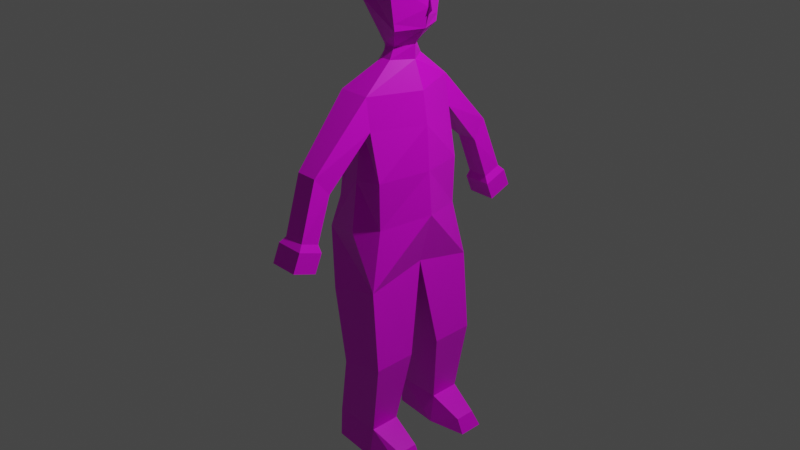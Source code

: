 # Source: Person.blend  (saved by Blender 2.80.75; exported with 4.5.12 LTS)
import bpy
from mathutils import Matrix  # noqa: F401  (used for matrix-valued properties, if any)

bpy.ops.wm.read_factory_settings(use_empty=True)
scene = bpy.context.scene
scene.name = 'Scene'

# ---- collections
col_collection = bpy.data.collections.new('Collection'); scene.collection.children.link(col_collection)

# ---- images (referenced by path relative to the original .blend; pixels are not part of the script)
import os
ASSET_DIR = os.environ.get("B2B_ASSET_DIR", "")  # directory of the original .blend (textures are referenced by path, not embedded)
HERE = os.path.dirname(os.path.abspath(__file__))  # packed textures are extracted next to this script under _unpacked/

def load_image(name, relpath, width, height, colorspace="sRGB"):
    """Load a texture the original file referenced (path relative to the .blend, or extracted next to this script)."""
    p = next((c for c in (os.path.join(HERE, relpath), os.path.join(ASSET_DIR, relpath)) if relpath and os.path.exists(c)), "")
    if p:
        img = bpy.data.images.load(p, check_existing=True)
        img.name = name
    else:  # same state as the original file: an image datablock whose file is absent (Cycles renders it pink)
        img = bpy.data.images.new(name, width, height)
        img.source = "FILE"
        img.filepath = "//" + (relpath or name)
    img.colorspace_settings.name = colorspace
    return img
img_person_bmp = load_image('person.bmp', 'person.bmp', 1024, 1024, 'sRGB')

# ---- materials (node trees are filled in below, after node groups)
mat_material = bpy.data.materials.new('Material')
mat_material.alpha_threshold = 0.0
mat_material.use_transparent_shadow = False
mat_material.line_color = (0.0, 0.0, 0.0, 1.0)

# ---- material node trees
mat_material.use_nodes = True; mat_material.node_tree.nodes.clear()
_N = mat_material.node_tree.nodes; _L = mat_material.node_tree.links
n0 = _N.new('ShaderNodeOutputMaterial'); n0.name = 'Material Output'; n0.location = (300, 300)
n1 = _N.new('ShaderNodeBsdfPrincipled'); n1.name = 'Principled BSDF'; n1.location = (10, 300)
n1.distribution = 'GGX'
n1.subsurface_method = 'BURLEY'
n1.inputs[2].default_value = 0.4
n1.inputs[3].default_value = 1.45
n1.inputs[27].default_value = (0.0, 0.0, 0.0, 1.0)
n1.inputs[28].default_value = 1.0
n2 = _N.new('ShaderNodeTexImage'); n2.name = 'Image Texture'; n2.location = (-280, 280)
n2.image = img_person_bmp
_L.new(n1.outputs[0], n0.inputs[0])
_L.new(n2.outputs[0], n1.inputs[0])
n0.is_active_output = True

# ---- world
world_world = bpy.data.worlds.new('World'); scene.world = world_world
world_world.use_nodes = True; world_world.node_tree.nodes.clear()
_N = world_world.node_tree.nodes; _L = world_world.node_tree.links
n0 = _N.new('ShaderNodeOutputWorld'); n0.name = 'World Output'; n0.location = (300, 300)
n1 = _N.new('ShaderNodeBackground'); n1.name = 'Background'; n1.location = (10, 300)
n1.inputs[0].default_value = (0.05088, 0.05088, 0.05088, 1.0)
_L.new(n1.outputs[0], n0.inputs[0])
n0.is_active_output = True
world_world.color = (0.05088, 0.05088, 0.05088)
world_world.use_sun_shadow = False
world_world.sun_shadow_jitter_overblur = 0.0

# ---- cameras
cam_camera = bpy.data.cameras.new('Camera')
cam_camera.clip_end = 100.0
cam_camera.ortho_scale = 7.314

# ---- lights
light_light = bpy.data.lights.new('Light', 'POINT')
light_light.transmission_factor = 0.0
light_light.energy = 1000.0
light_light.shadow_soft_size = 0.1
light_light.shadow_maximum_resolution = 0.006
light_light.use_absolute_resolution = True

# ---- meshes
me_cube = bpy.data.meshes.new('Cube')
me_cube.from_pydata([(0.3081, -0.0001426, -0.3582), (0.3813, -0.1843, -1.369), (0.3081, -0.6414, -0.4995), (0.3813, -0.6493, -1.369), (-0.2715, -0.0001426, -0.5272), (-0.1187, -0.1843, -1.482), (-0.2715, -0.6414, -0.6685), (-0.1187, -0.6493, -1.482), (0.1607, -0.5204, 1.125), (-0.2667, -0.4297, 1.125), (0.3897, -0.0001426, 1.125), (-0.3897, -0.0001426, 1.125), (0.108, -0.5204, 1.456), (-0.2299, -0.5204, 1.456), (0.3312, -0.0001426, 1.456), (-0.4016, -0.0001426, 1.456), (0.1011, -0.9831, 0.6121), (-0.1323, -0.9831, 0.6121), (0.07442, -1.134, 0.8045), (-0.1589, -1.134, 0.8045), (-0.2538, -0.2803, -2.175), (-0.2538, -0.6108, -2.175), (0.2538, -0.2803, -2.175), (0.2538, -0.6108, -2.175), (-0.5467, -0.0001426, -0.1024), (0.4614, -0.0001426, 0.2022), (0.2627, -0.4991, 0.123), (-0.5182, -0.4617, -0.1024), (-0.2538, -0.2789, -2.493), (-0.2538, -0.6266, -2.493), (0.2538, -0.237, -2.493), (0.2538, -0.6685, -2.493), (0.5892, -0.5441, -2.333), (0.5892, -0.3208, -2.333), (0.6669, -0.5869, -2.493), (0.6669, -0.3186, -2.493), (0.1158, -1.15, 0.1572), (-0.1158, -1.15, 0.1572), (0.1158, -1.346, 0.2283), (-0.1158, -1.346, 0.2283), (0.08388, -0.1984, 1.734), (-0.02976, -0.1984, 1.734), (0.2195, -0.0001426, 1.734), (-0.2015, -0.0001426, 1.734), (0.08388, -0.1464, 1.847), (-0.02976, -0.1464, 1.847), (0.2195, 0.0006543, 1.878), (-0.2015, 0.0006543, 1.878), (0.2222, -0.2663, 2.047), (-0.2222, -0.2663, 2.288), (0.3492, 0.0006543, 2.056), (-0.3939, 0.0006543, 2.288), (0.2222, -0.3324, 2.504), (-0.2222, -0.2663, 2.504), (0.3939, 0.0006543, 2.504), (-0.3939, 0.0006543, 2.504), (0.1741, -0.2663, 2.716), (-0.02976, -0.2663, 2.728), (0.2556, 0.0006543, 2.812), (-0.1113, 0.0006543, 2.812), (0.1532, -1.143, 0.07815), (-0.1532, -1.143, 0.07815), (0.1532, -1.403, 0.1722), (-0.1532, -1.403, 0.1722), (0.1532, -1.225, -0.1168), (-0.1532, -1.225, -0.1168), (0.1532, -1.484, -0.02282), (-0.1532, -1.484, -0.02282), (-0.397, -0.0001426, 0.315), (0.2695, -0.5098, 0.6238), (0.4255, -0.0001426, 0.6634), (-0.3213, -0.4968, 0.315), (-0.01483, -0.5506, 0.5826), (-0.01512, -0.6138, 0.04282), (-0.01476, -0.4832, 1.125), (0.3939, 0.0006543, 2.427), (0.4325, 0.0006543, 2.236), (0.395, -0.08977, 2.259), (0.2222, -0.2766, 2.119), (0.3924, 8.815e-05, 2.193)], [], [(3, 2, 6, 7), (7, 6, 4, 5), (5, 1, 22, 20), (1, 0, 2, 3), (5, 4, 0, 1), (11, 9, 13, 15), (71, 72, 74, 9), (68, 71, 9, 11), (69, 70, 10, 8), (9, 74, 8, 16, 17), (8, 10, 14, 12), (19, 17, 37, 39), (8, 12, 18, 16), (13, 9, 17, 19), (12, 13, 19, 18), (23, 21, 29, 31), (3, 7, 21, 23), (7, 5, 20, 21), (1, 3, 23, 22), (2, 0, 25, 26), (4, 6, 27, 24), (6, 2, 26, 73, 27), (28, 30, 31, 29), (21, 20, 28, 29), (23, 31, 34, 32), (20, 22, 30, 28), (33, 32, 34, 35), (31, 30, 35, 34), (22, 23, 32, 33), (30, 22, 33, 35), (39, 37, 61, 63), (17, 16, 36, 37), (16, 18, 38, 36), (18, 19, 39, 38), (43, 41, 45, 47), (12, 14, 42, 40), (15, 13, 41, 43), (13, 12, 40, 41), (41, 40, 44, 45), (27, 73, 72, 71), (40, 42, 46, 44), (51, 49, 53, 55), (44, 46, 50, 48), (47, 45, 49, 51), (45, 44, 48, 49), (55, 53, 57, 59), (49, 48, 78, 52, 53), (24, 27, 71, 68), (48, 50, 79, 77, 78), (58, 59, 57, 56), (53, 52, 56, 57), (26, 25, 70, 69), (52, 54, 58, 56), (63, 61, 65, 67), (37, 36, 60, 61), (36, 38, 62, 60), (38, 39, 63, 62), (65, 64, 66, 67), (61, 60, 64, 65), (60, 62, 66, 64), (62, 63, 67, 66), (72, 73, 26, 69), (74, 72, 69, 8), (75, 77, 76), (78, 77, 75, 54, 52), (77, 79, 76)])
_uv = me_cube.uv_layers.new(name='UVMap')
_uv.uv.foreach_set('vector', [0.1893, 0.5099, 0.1961, 0.6028, 0.1302, 0.595, 0.1352, 0.5036, 0.375, 0.5, 0.625, 0.5, 0.625, 0.75, 0.375, 0.75, 0.625, 0.5, 0.625, 0.75, 0.625, 0.75, 0.625, 0.5, 0.2417, 0.5055, 0.2663, 0.6174, 0.1961, 0.6028, 0.1893, 0.5099, 0.625, 0.5, 0.875, 0.5, 0.875, 0.75, 0.625, 0.75, 0.1172, 0.8147, 0.1647, 0.795, 0.1759, 0.8207, 0.1313, 0.8498, 0.1428, 0.7059, 0.1814, 0.7285, 0.1887, 0.7829, 0.1647, 0.795, 0.08967, 0.7215, 0.1428, 0.7059, 0.1647, 0.795, 0.1172, 0.8147, 0.2108, 0.7305, 0.2719, 0.7362, 0.2696, 0.7925, 0.2048, 0.7858, 0.1647, 0.795, 0.1887, 0.7829, 0.2048, 0.7858, 0.1887, 0.8013, 0.1886, 0.8008, 0.2048, 0.7858, 0.2696, 0.7925, 0.2655, 0.8283, 0.2076, 0.8154, 0.625, 0.5, 0.625, 0.5, 0.625, 0.5, 0.625, 0.5, 0.2048, 0.7858, 0.2076, 0.8154, 0.1885, 0.8016, 0.1887, 0.8013, 0.625, 0.5, 0.625, 0.5, 0.625, 0.5, 0.625, 0.5, 0.2076, 0.8154, 0.1759, 0.8207, 0.1882, 0.8013, 0.1885, 0.8016, 0.9521, 0.04057, 0.9521, 0.2104, 0.8828, 0.1371, 0.8892, 0.103, 0.1893, 0.5099, 0.1352, 0.5036, 0.1075, 0.4273, 0.1735, 0.4108, 0.375, 0.5, 0.375, 0.75, 0.375, 0.75, 0.375, 0.5, 0.2417, 0.5055, 0.1893, 0.5099, 0.1735, 0.4108, 0.2252, 0.4108, 0.1961, 0.6028, 0.2663, 0.6174, 0.2719, 0.6824, 0.2085, 0.674, 0.625, 0.75, 0.625, 0.5, 0.625, 0.5, 0.625, 0.75, 0.1302, 0.595, 0.1961, 0.6028, 0.2085, 0.674, 0.1729, 0.6689, 0.1117, 0.6646, 0.8599, 0.1326, 0.8611, 0.1003, 0.8892, 0.103, 0.8828, 0.1371, 0.9521, 0.2104, 0.7714, 0.2108, 0.8599, 0.1326, 0.8828, 0.1371, 0.9521, 0.04057, 0.8892, 0.103, 0.8781, 0.09035, 0.8836, 0.08568, 0.7714, 0.2108, 0.8088, 0.03702, 0.8611, 0.1003, 0.8599, 0.1326, 0.8691, 0.08199, 0.8836, 0.08568, 0.8781, 0.09035, 0.8745, 0.08831, 0.8892, 0.103, 0.8611, 0.1003, 0.8745, 0.08831, 0.8781, 0.09035, 0.8088, 0.03702, 0.9521, 0.04057, 0.8836, 0.08568, 0.8691, 0.08199, 0.8611, 0.1003, 0.8088, 0.03702, 0.8691, 0.08199, 0.8745, 0.08831, 0.206, 0.204, 0.2868, 0.06913, 0.3055, 0.09741, 0.2905, 0.1484, 0.1886, 0.8008, 0.1887, 0.8013, 0.1886, 0.8012, 0.1886, 0.8012, 0.1887, 0.8013, 0.1885, 0.8016, 0.1886, 0.8012, 0.1886, 0.8012, 0.1885, 0.8016, 0.1882, 0.8013, 0.1886, 0.8012, 0.1886, 0.8012, 0.1171, 0.02657, 0.1678, 0.02319, 0.1632, 0.04817, 0.1173, 0.05306, 0.2076, 0.8154, 0.2655, 0.8283, 0.2507, 0.8678, 0.2172, 0.8629, 0.1313, 0.8498, 0.1759, 0.8207, 0.2025, 0.8678, 0.1678, 0.8838, 0.1759, 0.8207, 0.2076, 0.8154, 0.2172, 0.8629, 0.2025, 0.8678, 0.1678, 0.02319, 0.1889, 0.02576, 0.1867, 0.04896, 0.1632, 0.04817, 0.1117, 0.6646, 0.1729, 0.6689, 0.1814, 0.7285, 0.1428, 0.7059, 0.08944, 0.02345, 0.1245, 0.02887, 0.1235, 0.04851, 0.08987, 0.04392, 0.08348, 0.1306, 0.1387, 0.1369, 0.1367, 0.1727, 0.08047, 0.1714, 0.08987, 0.04392, 0.1235, 0.04851, 0.1428, 0.07988, 0.09963, 0.08408, 0.1173, 0.05306, 0.1632, 0.04817, 0.1387, 0.1369, 0.08348, 0.1306, 0.1632, 0.04817, 0.1867, 0.04896, 0.2149, 0.09259, 0.1387, 0.1369, 0.08047, 0.1714, 0.1367, 0.1727, 0.1624, 0.2169, 0.1137, 0.2435, 0.1387, 0.1369, 0.2149, 0.09259, 0.2149, 0.1061, 0.2149, 0.1792, 0.1367, 0.1727, 0.625, 0.75, 0.625, 0.5, 0.625, 0.5, 0.625, 0.75, 0.09963, 0.08408, 0.1428, 0.07988, 0.1428, 0.1021, 0.128, 0.1114, 0.09824, 0.09286, 0.1174, 0.1971, 0.06764, 0.2195, 0.06162, 0.1765, 0.08983, 0.1674, 0.1367, 0.1727, 0.2149, 0.1792, 0.2007, 0.2195, 0.1624, 0.2169, 0.2085, 0.674, 0.2719, 0.6824, 0.2719, 0.7362, 0.2108, 0.7305, 0.09076, 0.1402, 0.1428, 0.1491, 0.1174, 0.1971, 0.08983, 0.1674, 0.2905, 0.1484, 0.3055, 0.09741, 0.3221, 0.1192, 0.322, 0.1272, 0.2868, 0.06913, 0.3905, 0.07301, 0.3544, 0.1025, 0.3055, 0.09741, 0.3905, 0.07301, 0.3905, 0.2009, 0.3509, 0.153, 0.3544, 0.1025, 0.3905, 0.2009, 0.206, 0.204, 0.2905, 0.1484, 0.3509, 0.153, 0.3221, 0.1192, 0.3314, 0.1222, 0.3292, 0.13, 0.322, 0.1272, 0.3055, 0.09741, 0.3544, 0.1025, 0.3314, 0.1222, 0.3221, 0.1192, 0.3544, 0.1025, 0.3509, 0.153, 0.3292, 0.13, 0.3314, 0.1222, 0.3509, 0.153, 0.2905, 0.1484, 0.322, 0.1272, 0.3292, 0.13, 0.1814, 0.7285, 0.1729, 0.6689, 0.2085, 0.674, 0.2108, 0.7305, 0.1887, 0.7829, 0.1814, 0.7285, 0.2108, 0.7305, 0.2048, 0.7858, 0.6226, 0.07593, 0.6079, 0.04988, 0.6226, 0.04698, 0.09824, 0.09286, 0.128, 0.1114, 0.1428, 0.1374, 0.1428, 0.1491, 0.09076, 0.1402, 0.6079, 0.04988, 0.6226, 0.04055, 0.6226, 0.04698])
me_cube.materials.append(mat_material)
me_cube.use_remesh_preserve_volume = False
me_cube.use_remesh_preserve_attributes = False
me_cube.use_mirror_vertex_groups = False
me_cube.update()

# ---- objects
ob_person = bpy.data.objects.new('Person', me_cube)
ob_light = bpy.data.objects.new('Light', light_light)
ob_camera = bpy.data.objects.new('Camera', cam_camera)

# ---- transforms, parenting, visibility, modifiers, constraints
ob_person.location = (0.0, 0.0, 0.0)
ob_person.lock_rotations_4d = False
ob_person.empty_display_type = 'ARROWS'
ob_person.lineart.crease_threshold = 0.0
_m = ob_person.modifiers.new('Mirror', 'MIRROR')
_m.use_axis = (False, True, False)
_m.merge_threshold = 0.28
ob_light.location = (4.076, 1.005, 5.904)
ob_light.rotation_euler = (0.6503, 0.05522, 1.866)
ob_light.lock_rotations_4d = False
ob_light.empty_display_type = 'ARROWS'
ob_light.color = (0.0, 0.0, 0.0, 0.0)
ob_light.lineart.crease_threshold = 0.0
ob_camera.location = (7.359, -6.926, 4.958)
ob_camera.rotation_euler = (1.109, 0.0, 0.8149)
ob_camera.lock_rotations_4d = False
ob_camera.empty_display_type = 'ARROWS'
ob_camera.color = (0.0, 0.0, 0.0, 0.0)
ob_camera.display_type = 'WIRE'
ob_camera.lineart.crease_threshold = 0.0

# ---- collection membership
col_collection.objects.link(ob_person)
col_collection.objects.link(ob_light)
col_collection.objects.link(ob_camera)

# ---- scene / render settings (as saved in the file)
scene.camera = ob_camera
scene.frame_start = 1; scene.frame_end = 250; scene.frame_set(1)
scene.render.engine = 'BLENDER_EEVEE_NEXT'
scene.cycles.use_denoising = False
scene.cycles.samples = 128
scene.cycles.sampling_pattern = 'TABULATED_SOBOL'
scene.cycles.use_adaptive_sampling = False
scene.cycles.use_light_tree = False
scene.view_settings.view_transform = 'Filmic'
bpy.context.view_layer.update()
